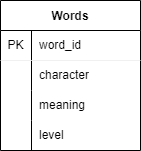

The diagram above was exported from draw.io. Its source (the exported page's mxGraphModel, read from the mxfile embedded in the PNG):
<mxGraphModel dx="384" dy="231" grid="1" gridSize="10" guides="1" tooltips="1" connect="1" arrows="1" fold="1" page="1" pageScale="1" pageWidth="850" pageHeight="1100" math="0" shadow="0">
  <root>
    <mxCell id="0" />
    <mxCell id="1" parent="0" />
    <mxCell id="4" value="Words" style="shape=table;startSize=30;container=1;collapsible=0;childLayout=tableLayout;fixedRows=1;rowLines=0;fontStyle=1;" vertex="1" parent="1">
      <mxGeometry x="120" y="70" width="140" height="150" as="geometry" />
    </mxCell>
    <mxCell id="5" value="" style="shape=tableRow;horizontal=0;startSize=0;swimlaneHead=0;swimlaneBody=0;top=0;left=0;bottom=0;right=0;collapsible=0;dropTarget=0;fillColor=none;points=[[0,0.5],[1,0.5]];portConstraint=eastwest;strokeColor=#393232;" vertex="1" parent="4">
      <mxGeometry y="30" width="140" height="30" as="geometry" />
    </mxCell>
    <mxCell id="6" value="PK" style="shape=partialRectangle;html=1;whiteSpace=wrap;connectable=0;fillColor=none;top=0;left=0;bottom=1;right=0;overflow=hidden;pointerEvents=1;strokeWidth=1;strokeColor=#F0F0F0;" vertex="1" parent="5">
      <mxGeometry width="31" height="30" as="geometry">
        <mxRectangle width="31" height="30" as="alternateBounds" />
      </mxGeometry>
    </mxCell>
    <mxCell id="7" value="word_id" style="shape=partialRectangle;html=1;whiteSpace=wrap;connectable=0;fillColor=none;top=0;left=0;bottom=1;right=0;align=left;spacingLeft=6;overflow=hidden;strokeWidth=1;strokeColor=#F0F0F0;" vertex="1" parent="5">
      <mxGeometry x="31" width="109" height="30" as="geometry">
        <mxRectangle width="109" height="30" as="alternateBounds" />
      </mxGeometry>
    </mxCell>
    <mxCell id="8" value="" style="shape=tableRow;horizontal=0;startSize=0;swimlaneHead=0;swimlaneBody=0;top=0;left=0;bottom=0;right=0;collapsible=0;dropTarget=0;fillColor=none;points=[[0,0.5],[1,0.5]];portConstraint=eastwest;" vertex="1" parent="4">
      <mxGeometry y="60" width="140" height="30" as="geometry" />
    </mxCell>
    <mxCell id="9" value="" style="shape=partialRectangle;html=1;whiteSpace=wrap;connectable=0;fillColor=none;top=0;left=0;bottom=0;right=0;overflow=hidden;" vertex="1" parent="8">
      <mxGeometry width="31" height="30" as="geometry">
        <mxRectangle width="31" height="30" as="alternateBounds" />
      </mxGeometry>
    </mxCell>
    <mxCell id="10" value="character" style="shape=partialRectangle;html=1;whiteSpace=wrap;connectable=0;fillColor=none;top=0;left=0;bottom=0;right=0;align=left;spacingLeft=6;overflow=hidden;" vertex="1" parent="8">
      <mxGeometry x="31" width="109" height="30" as="geometry">
        <mxRectangle width="109" height="30" as="alternateBounds" />
      </mxGeometry>
    </mxCell>
    <mxCell id="11" value="" style="shape=tableRow;horizontal=0;startSize=0;swimlaneHead=0;swimlaneBody=0;top=0;left=0;bottom=0;right=0;collapsible=0;dropTarget=0;fillColor=none;points=[[0,0.5],[1,0.5]];portConstraint=eastwest;" vertex="1" parent="4">
      <mxGeometry y="90" width="140" height="30" as="geometry" />
    </mxCell>
    <mxCell id="12" value="" style="shape=partialRectangle;html=1;whiteSpace=wrap;connectable=0;fillColor=none;top=0;left=0;bottom=0;right=0;overflow=hidden;" vertex="1" parent="11">
      <mxGeometry width="31" height="30" as="geometry">
        <mxRectangle width="31" height="30" as="alternateBounds" />
      </mxGeometry>
    </mxCell>
    <mxCell id="13" value="meaning" style="shape=partialRectangle;html=1;whiteSpace=wrap;connectable=0;fillColor=none;top=0;left=0;bottom=0;right=0;align=left;spacingLeft=6;overflow=hidden;" vertex="1" parent="11">
      <mxGeometry x="31" width="109" height="30" as="geometry">
        <mxRectangle width="109" height="30" as="alternateBounds" />
      </mxGeometry>
    </mxCell>
    <mxCell id="27" value="" style="shape=tableRow;horizontal=0;startSize=0;swimlaneHead=0;swimlaneBody=0;top=0;left=0;bottom=0;right=0;collapsible=0;dropTarget=0;fillColor=none;points=[[0,0.5],[1,0.5]];portConstraint=eastwest;" vertex="1" parent="1">
      <mxGeometry x="120" y="190" width="140" height="30" as="geometry" />
    </mxCell>
    <mxCell id="28" value="" style="shape=partialRectangle;html=1;whiteSpace=wrap;connectable=0;fillColor=none;top=0;left=0;bottom=0;right=0;overflow=hidden;" vertex="1" parent="27">
      <mxGeometry width="31" height="30" as="geometry">
        <mxRectangle width="31" height="30" as="alternateBounds" />
      </mxGeometry>
    </mxCell>
    <mxCell id="29" value="level" style="shape=partialRectangle;html=1;whiteSpace=wrap;connectable=0;fillColor=none;top=0;left=1;bottom=0;right=0;align=left;spacingLeft=6;overflow=hidden;" vertex="1" parent="27">
      <mxGeometry x="31" width="109" height="30" as="geometry">
        <mxRectangle width="109" height="30" as="alternateBounds" />
      </mxGeometry>
    </mxCell>
  </root>
</mxGraphModel>